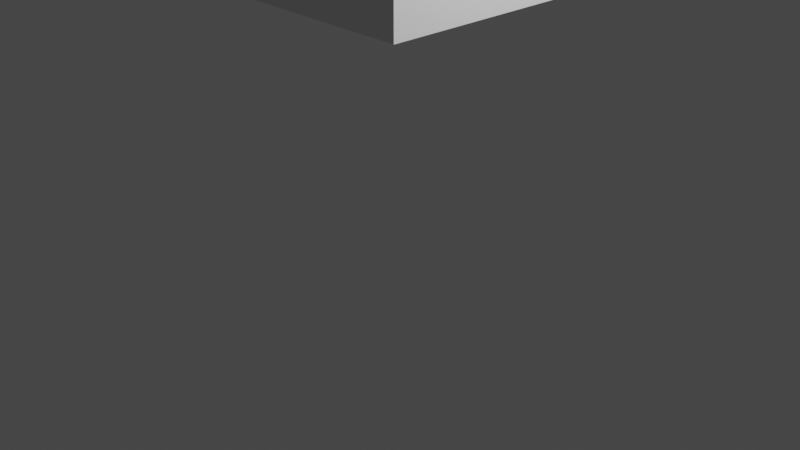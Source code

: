 # Source: untitled.blend  (saved by Blender 3.6.11; exported with 4.5.12 LTS)
import bpy
from mathutils import Matrix  # noqa: F401  (used for matrix-valued properties, if any)

bpy.ops.wm.read_factory_settings(use_empty=True)
scene = bpy.context.scene
scene.name = 'Scene'

# ---- collections
col_collection = bpy.data.collections.new('Collection'); scene.collection.children.link(col_collection)

# ---- materials (node trees are filled in below, after node groups)
mat_material = bpy.data.materials.new('Material')
mat_material.alpha_threshold = 0.0
mat_material.use_transparent_shadow = False
mat_material.roughness = 0.5
mat_material.line_color = (0.0, 0.0, 0.0, 1.0)

# ---- material node trees
mat_material.use_nodes = True; mat_material.node_tree.nodes.clear()
_N = mat_material.node_tree.nodes; _L = mat_material.node_tree.links
n0 = _N.new('ShaderNodeOutputMaterial'); n0.name = 'Material Output'; n0.location = (300, 300)
n1 = _N.new('ShaderNodeBsdfPrincipled'); n1.name = 'Principled BSDF'; n1.location = (10, 300)
n1.distribution = 'GGX'
n1.subsurface_method = 'RANDOM_WALK_SKIN'
n1.inputs[3].default_value = 1.45
n1.inputs[27].default_value = (0.0, 0.0, 0.0, 1.0)
n1.inputs[28].default_value = 1.0
_L.new(n1.outputs[0], n0.inputs[0])
n0.is_active_output = True

# ---- world
world_world = bpy.data.worlds.new('World'); scene.world = world_world
world_world.use_nodes = True; world_world.node_tree.nodes.clear()
_N = world_world.node_tree.nodes; _L = world_world.node_tree.links
n0 = _N.new('ShaderNodeOutputWorld'); n0.name = 'World Output'; n0.location = (300, 300)
n1 = _N.new('ShaderNodeBackground'); n1.name = 'Background'; n1.location = (10, 300)
n1.inputs[0].default_value = (0.05088, 0.05088, 0.05088, 1.0)
_L.new(n1.outputs[0], n0.inputs[0])
n0.is_active_output = True
world_world.color = (0.05088, 0.05088, 0.05088)
world_world.use_sun_shadow = False
world_world.sun_shadow_jitter_overblur = 0.0

# ---- cameras
cam_camera = bpy.data.cameras.new('Camera')
cam_camera.clip_end = 100.0
cam_camera.ortho_scale = 7.314

# ---- lights
light_light = bpy.data.lights.new('Light', 'POINT')
light_light.transmission_factor = 0.0
light_light.energy = 1000.0
light_light.shadow_soft_size = 0.1
light_light.shadow_maximum_resolution = 0.006
light_light.use_absolute_resolution = True

# ---- meshes
me_cube = bpy.data.meshes.new('Cube')
me_cube.from_pydata([(1.0, 1.0, 1.0), (1.0, 1.0, -1.0), (1.0, -1.0, 1.0), (1.0, -1.0, -1.0), (-1.0, 1.0, 1.0), (-1.0, 1.0, -1.0), (-1.0, -1.0, 1.0), (-1.0, -1.0, -1.0)], [], [(0, 4, 6, 2), (3, 2, 6, 7), (7, 6, 4, 5), (5, 1, 3, 7), (1, 0, 2, 3), (5, 4, 0, 1)])
me_cube.polygons.foreach_set('use_smooth', [True] * 6)
_uv = me_cube.uv_layers.new(name='UVMap')
_uv.uv.foreach_set('vector', [0.625, 0.5, 0.875, 0.5, 0.875, 0.75, 0.625, 0.75, 0.375, 0.75, 0.625, 0.75, 0.625, 1.0, 0.375, 1.0, 0.375, 0.0, 0.625, 0.0, 0.625, 0.25, 0.375, 0.25, 0.125, 0.5, 0.375, 0.5, 0.375, 0.75, 0.125, 0.75, 0.375, 0.5, 0.625, 0.5, 0.625, 0.75, 0.375, 0.75, 0.375, 0.25, 0.625, 0.25, 0.625, 0.5, 0.375, 0.5])
me_cube.materials.append(mat_material)
me_cube.use_mirror_vertex_groups = False
me_cube.update()
me_cube_001 = bpy.data.meshes.new('Cube.001')
me_cube_001.from_pydata([(-1.0, -1.0, -1.0), (-1.0, -1.0, 1.0), (-1.0, 1.0, -1.0), (-1.0, 1.0, 1.0), (1.0, -1.0, -1.0), (1.0, -1.0, 1.0), (1.0, 1.0, -1.0), (1.0, 1.0, 1.0)], [], [(0, 1, 3, 2), (2, 3, 7, 6), (6, 7, 5, 4), (4, 5, 1, 0), (2, 6, 4, 0), (7, 3, 1, 5)])
_uv = me_cube_001.uv_layers.new(name='UVMap')
_uv.uv.foreach_set('vector', [0.375, 0.0, 0.625, 0.0, 0.625, 0.25, 0.375, 0.25, 0.375, 0.25, 0.625, 0.25, 0.625, 0.5, 0.375, 0.5, 0.375, 0.5, 0.625, 0.5, 0.625, 0.75, 0.375, 0.75, 0.375, 0.75, 0.625, 0.75, 0.625, 1.0, 0.375, 1.0, 0.125, 0.5, 0.375, 0.5, 0.375, 0.75, 0.125, 0.75, 0.625, 0.5, 0.875, 0.5, 0.875, 0.75, 0.625, 0.75])
me_cube_001.update()

# ---- objects
ob_cube = bpy.data.objects.new('Cube', me_cube)
ob_light = bpy.data.objects.new('Light', light_light)
ob_camera = bpy.data.objects.new('Camera', cam_camera)
ob_cube_001 = bpy.data.objects.new('Cube.001', me_cube_001)

# ---- transforms, parenting, visibility, modifiers, constraints
ob_cube.location = (0.0, 0.0, 5.192)
ob_cube.lock_rotations_4d = False
ob_cube.empty_display_type = 'ARROWS'
ob_cube.lineart.crease_threshold = 0.0
_m = ob_cube.modifiers.new('Subdivision', 'SUBSURF')
_m.levels = 2
ob_light.location = (4.076, 1.005, 5.904)
ob_light.rotation_euler = (0.6503, 0.05522, 1.866)
ob_light.lock_rotations_4d = False
ob_light.empty_display_type = 'ARROWS'
ob_light.color = (0.0, 0.0, 0.0, 0.0)
ob_light.lineart.crease_threshold = 0.0
ob_camera.location = (7.359, -6.926, 4.958)
ob_camera.rotation_euler = (1.109, 0.0, 0.8149)
ob_camera.lock_rotations_4d = False
ob_camera.empty_display_type = 'ARROWS'
ob_camera.color = (0.0, 0.0, 0.0, 0.0)
ob_camera.display_type = 'WIRE'
ob_camera.lineart.crease_threshold = 0.0
ob_cube_001.location = (0.0, 0.0, 3.261)

# ---- collection membership
col_collection.objects.link(ob_cube)
col_collection.objects.link(ob_light)
col_collection.objects.link(ob_camera)
col_collection.objects.link(ob_cube_001)

# ---- scene / render settings (as saved in the file)
scene.camera = ob_camera
scene.frame_start = 1; scene.frame_end = 250; scene.frame_set(1)
scene.render.engine = 'BLENDER_EEVEE_NEXT'
scene.cycles.sampling_pattern = 'TABULATED_SOBOL'
scene.view_settings.view_transform = 'Filmic'
bpy.context.view_layer.update()
